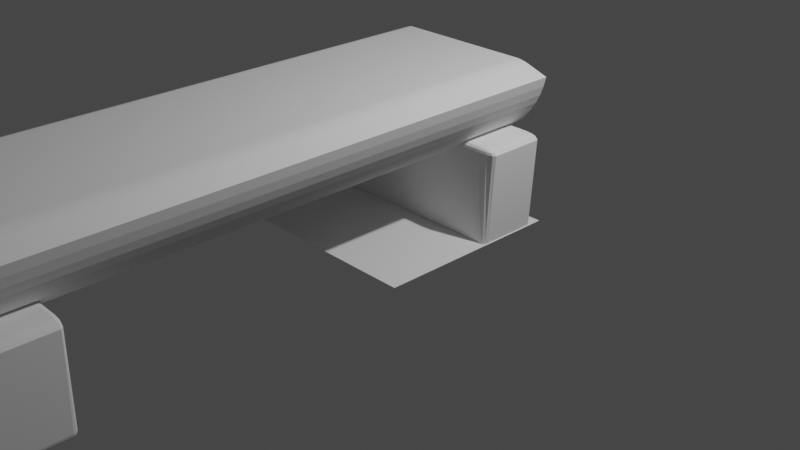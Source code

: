 # Source: Bench.blend  (saved by Blender 3.3.6; exported with 4.5.12 LTS)
import bpy
from mathutils import Matrix  # noqa: F401  (used for matrix-valued properties, if any)

bpy.ops.wm.read_factory_settings(use_empty=True)
scene = bpy.context.scene
scene.name = 'Scene'

# ---- collections
col_collection = bpy.data.collections.new('Collection'); scene.collection.children.link(col_collection)

# ---- world
world_world = bpy.data.worlds.new('World'); scene.world = world_world
world_world.use_nodes = True; world_world.node_tree.nodes.clear()
_N = world_world.node_tree.nodes; _L = world_world.node_tree.links
n0 = _N.new('ShaderNodeOutputWorld'); n0.name = 'World Output'; n0.location = (300, 300)
n1 = _N.new('ShaderNodeBackground'); n1.name = 'Background'; n1.location = (10, 300)
n1.inputs[0].default_value = (0.05088, 0.05088, 0.05088, 1.0)
_L.new(n1.outputs[0], n0.inputs[0])
n0.is_active_output = True
world_world.color = (0.05088, 0.05088, 0.05088)
world_world.use_sun_shadow = False
world_world.sun_shadow_jitter_overblur = 0.0

# ---- cameras
cam_camera = bpy.data.cameras.new('Camera')
cam_camera.clip_end = 100.0
cam_camera.ortho_scale = 7.314

# ---- lights
light_light = bpy.data.lights.new('Light', 'POINT')
light_light.transmission_factor = 0.0
light_light.energy = 1000.0
light_light.shadow_soft_size = 0.1
light_light.shadow_maximum_resolution = 0.006
light_light.use_absolute_resolution = True

# ---- meshes
me_cylinder = bpy.data.meshes.new('Cylinder')
me_cylinder.from_pydata([(0.9781, 1.895, -1.0), (0.9781, 1.895, 4.92), (0.9511, 1.794, -1.0), (0.9511, 1.794, 4.92), (0.9135, 1.696, -1.0), (0.9135, 1.696, 4.92), (0.866, 1.603, -1.0), (0.866, 1.603, 4.92), (0.809, 1.515, -1.0), (0.809, 1.515, 4.92), (0.7431, 1.434, -1.0), (0.7431, 1.434, 4.92), (0.6691, 1.36, -1.0), (0.6691, 1.36, 4.92), (0.5878, 1.294, -1.0), (0.5878, 1.294, 4.92), (0.5, 1.237, -1.0), (0.5, 1.237, 4.92), (0.4067, 1.189, -1.0), (0.4067, 1.189, 4.92), (0.309, 1.152, -1.0), (0.309, 1.152, 4.92), (0.2079, 1.125, -1.0), (0.2079, 1.125, 4.92), (0.1045, 1.108, -1.0), (0.1045, 1.108, 4.92), (0.0, 1.103, -1.0), (0.0, 1.103, 4.92), (-0.1045, 1.108, -1.0), (-0.1045, 1.108, 4.92), (-0.2079, 1.125, -1.0), (-0.2079, 1.125, 4.92), (-0.309, 1.152, -1.0), (-0.309, 1.152, 4.92), (-0.4067, 1.189, -1.0), (-0.4067, 1.189, 4.92), (-0.5, 1.237, -1.0), (-0.5, 1.237, 4.92), (-0.5878, 1.294, -1.0), (-0.5878, 1.294, 4.92), (-0.6691, 1.36, -1.0), (-0.6691, 1.36, 4.92), (-0.7431, 1.434, -1.0), (-0.7431, 1.434, 4.92), (-0.809, 1.515, -1.0), (-0.809, 1.515, 4.92), (-0.866, 1.603, -1.0), (-0.866, 1.603, 4.92), (-0.9135, 1.696, -1.0), (-0.9135, 1.696, 4.92), (-0.9511, 1.794, -1.0), (-0.9511, 1.794, 4.92), (-0.9781, 1.895, -1.0), (-0.9781, 1.895, 4.92), (-0.9781, 1.895, -1.0), (-0.849, 1.998, -1.0), (-0.9781, 1.918, -1.0), (-0.9708, 1.94, -1.0), (-0.9566, 1.959, -1.0), (-0.9362, 1.976, -1.0), (-0.9105, 1.988, -1.0), (-0.881, 1.996, -1.0), (-0.849, 1.998, 4.92), (-0.9781, 1.895, 4.92), (-0.881, 1.996, 4.92), (-0.9105, 1.988, 4.92), (-0.9362, 1.976, 4.92), (-0.9566, 1.959, 4.92), (-0.9708, 1.94, 4.92), (-0.9781, 1.918, 4.92), (0.9781, 1.895, -1.0), (0.9781, 1.895, 4.92), (0.5896, 1.998, -1.0), (0.7412, 1.974, -1.0), (0.6172, 1.997, -1.0), (0.6494, 1.994, -1.0), (0.683, 1.988, -1.0), (0.7146, 1.981, -1.0), (0.7412, 1.974, 4.92), (0.5896, 1.998, 4.92), (0.7146, 1.981, 4.92), (0.683, 1.988, 4.92), (0.6494, 1.994, 4.92), (0.6172, 1.997, 4.92)], [], [(71, 78, 80, 81, 82, 83, 79, 62, 64, 65, 66, 67, 68, 69, 63, 53, 51, 49, 47, 45, 43, 41, 39, 37, 35, 33, 31, 29, 27, 25, 23, 21, 19, 17, 15, 13, 11, 9, 7, 5, 3, 1), (0, 1, 3, 2), (2, 3, 5, 4), (4, 5, 7, 6), (6, 7, 9, 8), (8, 9, 11, 10), (10, 11, 13, 12), (12, 13, 15, 14), (14, 15, 17, 16), (16, 17, 19, 18), (18, 19, 21, 20), (20, 21, 23, 22), (22, 23, 25, 24), (24, 25, 27, 26), (26, 27, 29, 28), (28, 29, 31, 30), (30, 31, 33, 32), (32, 33, 35, 34), (34, 35, 37, 36), (36, 37, 39, 38), (38, 39, 41, 40), (40, 41, 43, 42), (42, 43, 45, 44), (44, 45, 47, 46), (46, 47, 49, 48), (48, 49, 51, 50), (50, 51, 53, 52), (70, 71, 1, 0), (52, 53, 63, 54), (62, 55, 61, 64), (64, 61, 60, 65), (65, 60, 59, 66), (66, 59, 58, 67), (67, 58, 57, 68), (68, 57, 56, 69), (69, 56, 54, 63), (72, 55, 62, 79), (72, 74, 75, 76, 77, 73, 70, 0, 2, 4, 6, 8, 10, 12, 14, 16, 18, 20, 22, 24, 26, 28, 30, 32, 34, 36, 38, 40, 42, 44, 46, 48, 50, 52, 54, 56, 57, 58, 59, 60, 61, 55), (72, 79, 83, 74), (74, 83, 82, 75), (75, 82, 81, 76), (76, 81, 80, 77), (77, 80, 78, 73), (71, 70, 73, 78)])
_uv = me_cylinder.uv_layers.new(name='UVMap')
_uv.uv.foreach_set('vector', [0.4848, 0.2001, 0.4279, 0.219, 0.4215, 0.2208, 0.4139, 0.2225, 0.4059, 0.2238, 0.3981, 0.2246, 0.3915, 0.2249, 0.04624, 0.2249, 0.03857, 0.2243, 0.03148, 0.2225, 0.02532, 0.2195, 0.02041, 0.2156, 0.017, 0.2109, 0.01525, 0.2056, 0.01524, 0.2001, 0.01524, 0.2001, 0.02175, 0.1758, 0.03075, 0.1524, 0.04215, 0.13, 0.05584, 0.1089, 0.07165, 0.08941, 0.08941, 0.07165, 0.1089, 0.05584, 0.13, 0.04215, 0.1524, 0.03075, 0.1758, 0.02175, 0.2001, 0.01524, 0.2249, 0.01131, 0.25, 0.01, 0.2751, 0.01131, 0.2999, 0.01524, 0.3242, 0.02175, 0.3476, 0.03075, 0.37, 0.04215, 0.3911, 0.05584, 0.4106, 0.07165, 0.4284, 0.08941, 0.4442, 0.1089, 0.4578, 0.13, 0.4693, 0.1524, 0.4783, 0.1758, 0.4848, 0.2001, 0.7167, 0.5, 0.7167, 1.0, 0.7, 1.0, 0.7, 0.5, 0.7, 0.5, 0.7, 1.0, 0.6833, 1.0, 0.6833, 0.5, 0.6833, 0.5, 0.6833, 1.0, 0.6667, 1.0, 0.6667, 0.5, 0.6667, 0.5, 0.6667, 1.0, 0.65, 1.0, 0.65, 0.5, 0.65, 0.5, 0.65, 1.0, 0.6333, 1.0, 0.6333, 0.5, 0.6333, 0.5, 0.6333, 1.0, 0.6167, 1.0, 0.6167, 0.5, 0.6167, 0.5, 0.6167, 1.0, 0.6, 1.0, 0.6, 0.5, 0.6, 0.5, 0.6, 1.0, 0.5833, 1.0, 0.5833, 0.5, 0.5833, 0.5, 0.5833, 1.0, 0.5667, 1.0, 0.5667, 0.5, 0.5667, 0.5, 0.5667, 1.0, 0.55, 1.0, 0.55, 0.5, 0.55, 0.5, 0.55, 1.0, 0.5333, 1.0, 0.5333, 0.5, 0.5333, 0.5, 0.5333, 1.0, 0.5167, 1.0, 0.5167, 0.5, 0.5167, 0.5, 0.5167, 1.0, 0.5, 1.0, 0.5, 0.5, 0.5, 0.5, 0.5, 1.0, 0.4833, 1.0, 0.4833, 0.5, 0.4833, 0.5, 0.4833, 1.0, 0.4667, 1.0, 0.4667, 0.5, 0.4667, 0.5, 0.4667, 1.0, 0.45, 1.0, 0.45, 0.5, 0.45, 0.5, 0.45, 1.0, 0.4333, 1.0, 0.4333, 0.5, 0.4333, 0.5, 0.4333, 1.0, 0.4167, 1.0, 0.4167, 0.5, 0.4167, 0.5, 0.4167, 1.0, 0.4, 1.0, 0.4, 0.5, 0.4, 0.5, 0.4, 1.0, 0.3833, 1.0, 0.3833, 0.5, 0.3833, 0.5, 0.3833, 1.0, 0.3667, 1.0, 0.3667, 0.5, 0.3667, 0.5, 0.3667, 1.0, 0.35, 1.0, 0.35, 0.5, 0.35, 0.5, 0.35, 1.0, 0.3333, 1.0, 0.3333, 0.5, 0.3333, 0.5, 0.3333, 1.0, 0.3167, 1.0, 0.3167, 0.5, 0.3167, 0.5, 0.3167, 1.0, 0.3, 1.0, 0.3, 0.5, 0.3, 0.5, 0.3, 1.0, 0.2833, 1.0, 0.2833, 0.5, 0.7167, 0.5, 0.7167, 1.0, 0.7167, 1.0, 0.7167, 0.5, 0.2833, 0.5, 0.2833, 1.0, 0.2833, 1.0, 0.2833, 0.5, 0.06414, 0.2816, 0.3008, 0.5, 0.2933, 0.5, 0.05254, 0.2692, 0.05254, 0.2692, 0.2933, 0.5, 0.2864, 0.5, 0.04181, 0.2576, 0.04181, 0.2576, 0.2864, 0.5, 0.2667, 0.5, 0.01131, 0.2249, 0.2667, 1.0, 0.2667, 0.5, 0.2737, 0.5, 0.2737, 1.0, 0.2737, 1.0, 0.2737, 0.5, 0.2765, 0.5, 0.2765, 1.0, 0.2765, 1.0, 0.2765, 0.5, 0.2797, 0.5, 0.2797, 1.0, 0.2797, 1.0, 0.2797, 0.5, 0.2833, 0.5, 0.2833, 1.0, 0.6383, 0.5, 0.3008, 0.5, 0.06414, 0.2816, 0.5863, 0.8422, 0.8915, 0.2249, 0.8981, 0.2246, 0.9059, 0.2238, 0.9139, 0.2225, 0.9215, 0.2208, 0.9279, 0.219, 0.9848, 0.2001, 0.9848, 0.2001, 0.9783, 0.1758, 0.9693, 0.1524, 0.9578, 0.13, 0.9442, 0.1089, 0.9284, 0.08941, 0.9106, 0.07165, 0.8911, 0.05584, 0.87, 0.04215, 0.8476, 0.03075, 0.8242, 0.02175, 0.7999, 0.01524, 0.7751, 0.01131, 0.75, 0.01, 0.7249, 0.01131, 0.7001, 0.01524, 0.6758, 0.02175, 0.6524, 0.03075, 0.63, 0.04215, 0.6089, 0.05584, 0.5894, 0.07165, 0.5716, 0.08941, 0.5558, 0.1089, 0.5422, 0.13, 0.5307, 0.1524, 0.5217, 0.1758, 0.5152, 0.2001, 0.5152, 0.2001, 0.5152, 0.2056, 0.517, 0.2109, 0.5204, 0.2156, 0.5253, 0.2195, 0.5315, 0.2225, 0.5386, 0.2243, 0.5462, 0.2249, 0.6383, 0.5, 0.5863, 0.8422, 0.5964, 0.853, 0.6448, 0.5, 0.6448, 0.5, 0.5964, 0.853, 0.6081, 0.8655, 0.6524, 0.5, 0.6524, 0.5, 0.6081, 0.8655, 0.6202, 0.8795, 0.6599, 0.5, 0.6599, 0.5, 0.6202, 0.8795, 0.6302, 0.892, 0.6658, 0.5, 0.6658, 0.5, 0.6302, 0.892, 0.6388, 0.9028, 0.6709, 0.5, 0.7167, 1.0, 0.7167, 0.5, 0.6709, 0.5, 0.6388, 0.9028])
me_cylinder.update()
me_cube_001 = bpy.data.meshes.new('Cube.001')
me_cube_001.from_pydata([(-0.951, 0.3702, -0.01853), (-0.951, 0.3212, 0.03052), (-1.0, 0.3702, 0.03052), (-0.951, 0.3457, -0.01197), (-0.9754, 0.3702, -0.01197), (-0.9744, 0.3468, -0.00561), (-0.9754, 0.3277, 0.03052), (-0.951, 0.3277, 0.006029), (-0.9744, 0.3341, 0.007066), (-0.9934, 0.3702, 0.006029), (-0.9934, 0.3457, 0.03052), (-0.9871, 0.3468, 0.007066), (-0.951, 0.3212, 0.951), (-0.8855, 0.3702, 1.0), (-1.067, 0.3702, 0.951), (-0.951, 0.3277, 0.9754), (-0.9754, 0.3277, 0.951), (-0.9724, 0.3341, 0.9744), (-0.9762, 0.3702, 0.9934), (-0.8855, 0.3457, 0.9934), (-0.9744, 0.3468, 0.9871), (-1.043, 0.3457, 0.951), (-1.043, 0.3702, 0.9754), (-1.019, 0.3468, 0.9744), (-0.951, 0.951, -0.01853), (-1.0, 0.951, 0.03052), (-0.951, 1.0, 0.03052), (-0.9754, 0.951, -0.01197), (-0.951, 0.9754, -0.01197), (-0.9744, 0.9744, -0.00561), (-0.9934, 0.9754, 0.03052), (-0.9934, 0.951, 0.006029), (-0.9871, 0.9744, 0.007066), (-0.951, 0.9934, 0.006029), (-0.9754, 0.9934, 0.03052), (-0.9744, 0.9871, 0.007066), (-0.8855, 0.951, 1.0), (-0.8855, 1.0, 0.951), (-1.067, 0.951, 0.951), (-0.8855, 0.9754, 0.9934), (-0.9762, 0.951, 0.9934), (-0.9724, 0.9744, 0.9871), (-0.9762, 0.9934, 0.951), (-0.8855, 0.9934, 0.9754), (-0.9724, 0.9871, 0.9744), (-1.043, 0.951, 0.9754), (-1.043, 0.9754, 0.951), (-1.019, 0.9744, 0.9744), (0.951, 0.3702, -0.01853), (1.0, 0.3702, 0.03052), (0.951, 0.3212, 0.03052), (0.9754, 0.3702, -0.01197), (0.951, 0.3457, -0.01197), (0.9744, 0.3468, -0.00561), (0.9934, 0.3457, 0.03052), (0.9934, 0.3702, 0.006029), (0.9871, 0.3468, 0.007066), (0.951, 0.3277, 0.006029), (0.9754, 0.3277, 0.03052), (0.9744, 0.3341, 0.007066), (0.8946, 0.3702, 1.0), (0.8946, 0.3212, 0.951), (1.068, 0.3702, 0.951), (0.8946, 0.3457, 0.9934), (0.9813, 0.3702, 0.9934), (0.9777, 0.3468, 0.9871), (0.9813, 0.3277, 0.951), (0.8946, 0.3277, 0.9754), (0.9777, 0.3341, 0.9744), (1.045, 0.3702, 0.9754), (1.045, 0.3457, 0.951), (1.023, 0.3468, 0.9744), (0.951, 0.951, -0.01853), (0.951, 1.0, 0.03052), (1.0, 0.951, 0.03052), (0.951, 0.9754, -0.01197), (0.9754, 0.951, -0.01197), (0.9744, 0.9744, -0.00561), (0.9754, 0.9934, 0.03052), (0.951, 0.9934, 0.006029), (0.9744, 0.9871, 0.007066), (0.9934, 0.951, 0.006029), (0.9934, 0.9754, 0.03052), (0.9871, 0.9744, 0.007066), (0.8946, 0.951, 1.0), (1.068, 0.951, 0.951), (0.8946, 1.0, 0.951), (0.9813, 0.951, 0.9934), (0.8946, 0.9754, 0.9934), (0.9777, 0.9744, 0.9871), (1.045, 0.9754, 0.951), (1.045, 0.951, 0.9754), (1.023, 0.9744, 0.9744), (0.8946, 0.9934, 0.9754), (0.9813, 0.9934, 0.951), (0.9777, 0.9871, 0.9744)], [], [(50, 61, 12, 1), (74, 85, 62, 49), (84, 36, 13, 60), (2, 14, 38, 25), (26, 37, 86, 73), (0, 3, 5, 4), (3, 7, 8, 5), (1, 6, 8, 7), (6, 10, 11, 8), (2, 9, 11, 10), (9, 4, 5, 11), (5, 8, 11), (12, 15, 17, 16), (15, 19, 20, 17), (13, 18, 20, 19), (18, 22, 23, 20), (14, 21, 23, 22), (21, 16, 17, 23), (17, 20, 23), (24, 27, 29, 28), (27, 31, 32, 29), (25, 30, 32, 31), (30, 34, 35, 32), (26, 33, 35, 34), (33, 28, 29, 35), (29, 32, 35), (36, 39, 41, 40), (39, 43, 44, 41), (37, 42, 44, 43), (42, 46, 47, 44), (38, 45, 47, 46), (45, 40, 41, 47), (41, 44, 47), (48, 51, 53, 52), (51, 55, 56, 53), (49, 54, 56, 55), (54, 58, 59, 56), (50, 57, 59, 58), (57, 52, 53, 59), (53, 56, 59), (60, 63, 65, 64), (63, 67, 68, 65), (61, 66, 68, 67), (66, 70, 71, 68), (62, 69, 71, 70), (69, 64, 65, 71), (65, 68, 71), (72, 75, 77, 76), (75, 79, 80, 77), (73, 78, 80, 79), (78, 82, 83, 80), (74, 81, 83, 82), (81, 76, 77, 83), (77, 80, 83), (84, 87, 89, 88), (87, 91, 92, 89), (85, 90, 92, 91), (90, 94, 95, 92), (86, 93, 95, 94), (93, 88, 89, 95), (89, 92, 95), (24, 0, 4, 27), (27, 4, 9, 31), (31, 9, 2, 25), (1, 12, 16, 6), (6, 16, 21, 10), (10, 21, 14, 2), (13, 36, 40, 18), (18, 40, 45, 22), (22, 45, 38, 14), (37, 26, 34, 42), (42, 34, 30, 46), (46, 30, 25, 38), (72, 24, 28, 75), (75, 28, 33, 79), (79, 33, 26, 73), (36, 84, 88, 39), (39, 88, 93, 43), (43, 93, 86, 37), (85, 74, 82, 90), (90, 82, 78, 94), (94, 78, 73, 86), (48, 72, 76, 51), (51, 76, 81, 55), (55, 81, 74, 49), (84, 60, 64, 87), (87, 64, 69, 91), (91, 69, 62, 85), (61, 50, 58, 66), (66, 58, 54, 70), (70, 54, 49, 62), (0, 48, 52, 3), (3, 52, 57, 7), (7, 57, 50, 1), (60, 13, 19, 63), (63, 19, 15, 67), (67, 15, 12, 61), (24, 72, 48, 0)])
_uv = me_cube_001.uv_layers.new(name='UVMap')
_uv.uv.foreach_set('vector', [0.387, 0.7561, 0.613, 0.7561, 0.613, 0.9939, 0.387, 0.9939, 0.387, 0.5181, 0.613, 0.5181, 0.613, 0.7319, 0.387, 0.7319, 0.6311, 0.5181, 0.8689, 0.5181, 0.8689, 0.7319, 0.6311, 0.7319, 0.387, 0.01806, 0.613, 0.01806, 0.613, 0.2319, 0.387, 0.2319, 0.387, 0.2561, 0.613, 0.2561, 0.613, 0.4939, 0.387, 0.4939, 0.1311, 0.7319, 0.1311, 0.741, 0.1282, 0.7406, 0.1281, 0.7319, 0.1311, 0.741, 0.1311, 0.75, 0.1282, 0.75, 0.1282, 0.7406, 0.387, 0.9939, 0.387, 1.0, 0.375, 0.9968, 0.375, 0.9939, 0.387, 0.0, 0.387, 0.009044, 0.375, 0.009426, 0.375, 0.0, 0.387, 0.01806, 0.375, 0.01806, 0.375, 0.009426, 0.387, 0.009044, 0.125, 0.7319, 0.1281, 0.7319, 0.1282, 0.7406, 0.125, 0.7406, 0.1282, 0.7406, 0.1282, 0.75, 0.125, 0.7406, 0.613, 0.9939, 0.619, 0.9939, 0.6187, 1.0, 0.613, 1.0, 0.619, 0.9939, 0.625, 0.9939, 0.625, 1.0, 0.6187, 1.0, 0.8689, 0.7319, 0.875, 0.7319, 0.875, 0.7406, 0.8689, 0.75, 0.625, 0.01806, 0.619, 0.01806, 0.6187, 0.009426, 0.625, 0.009426, 0.613, 0.01806, 0.613, 0.009044, 0.6187, 0.009426, 0.619, 0.01806, 0.613, 0.009044, 0.613, 0.0, 0.6187, 0.0, 0.6187, 0.009426, 0.6187, 0.0, 0.625, 0.009426, 0.6187, 0.009426, 0.1311, 0.5181, 0.1281, 0.5181, 0.1282, 0.5094, 0.1311, 0.509, 0.1281, 0.5181, 0.125, 0.5181, 0.125, 0.5094, 0.1282, 0.5094, 0.387, 0.2319, 0.387, 0.241, 0.375, 0.2406, 0.375, 0.2319, 0.387, 0.241, 0.387, 0.2531, 0.375, 0.2532, 0.375, 0.2406, 0.387, 0.2561, 0.375, 0.2561, 0.375, 0.2532, 0.387, 0.2531, 0.1311, 0.5, 0.1311, 0.509, 0.1282, 0.5094, 0.1282, 0.5, 0.1282, 0.5094, 0.125, 0.5094, 0.1282, 0.5, 0.8689, 0.5181, 0.8689, 0.5, 0.875, 0.5094, 0.875, 0.5181, 0.625, 0.2561, 0.619, 0.2561, 0.6187, 0.2532, 0.625, 0.25, 0.613, 0.2561, 0.613, 0.2531, 0.6187, 0.2532, 0.619, 0.2561, 0.613, 0.2531, 0.613, 0.241, 0.6187, 0.2406, 0.6187, 0.2532, 0.613, 0.2319, 0.619, 0.2319, 0.6187, 0.2406, 0.613, 0.241, 0.619, 0.2319, 0.625, 0.2319, 0.625, 0.2406, 0.6187, 0.2406, 0.625, 0.2406, 0.6187, 0.2452, 0.6187, 0.2406, 0.3689, 0.7319, 0.3719, 0.7319, 0.3718, 0.7406, 0.3689, 0.741, 0.3719, 0.7319, 0.381, 0.7319, 0.3813, 0.7406, 0.3718, 0.7406, 0.387, 0.7319, 0.387, 0.741, 0.3813, 0.7406, 0.381, 0.7319, 0.387, 0.741, 0.387, 0.7531, 0.375, 0.7532, 0.3813, 0.7406, 0.387, 0.7561, 0.375, 0.7561, 0.375, 0.7532, 0.387, 0.7531, 0.3689, 0.75, 0.3689, 0.741, 0.3718, 0.7406, 0.3718, 0.75, 0.3718, 0.7406, 0.3734, 0.7406, 0.3718, 0.75, 0.6311, 0.7319, 0.6311, 0.75, 0.6282, 0.75, 0.6281, 0.7319, 0.625, 0.7561, 0.619, 0.7561, 0.6187, 0.7532, 0.625, 0.7532, 0.613, 0.7561, 0.613, 0.7531, 0.6187, 0.7532, 0.619, 0.7561, 0.613, 0.7531, 0.613, 0.741, 0.6187, 0.7406, 0.6187, 0.7532, 0.613, 0.7319, 0.619, 0.7319, 0.6187, 0.7406, 0.613, 0.741, 0.619, 0.7319, 0.6281, 0.7319, 0.6282, 0.75, 0.6187, 0.7406, 0.625, 0.7532, 0.6187, 0.7532, 0.6187, 0.7516, 0.3689, 0.5181, 0.3689, 0.509, 0.3718, 0.5094, 0.3719, 0.5181, 0.3689, 0.509, 0.3689, 0.5, 0.3718, 0.5, 0.3718, 0.5094, 0.387, 0.4939, 0.387, 0.4969, 0.375, 0.4968, 0.375, 0.4939, 0.387, 0.4969, 0.387, 0.509, 0.3813, 0.5094, 0.375, 0.4968, 0.387, 0.5181, 0.381, 0.5181, 0.3813, 0.5094, 0.387, 0.509, 0.381, 0.5181, 0.3719, 0.5181, 0.3718, 0.5094, 0.3813, 0.5094, 0.3718, 0.5094, 0.3718, 0.5, 0.3734, 0.5094, 0.6311, 0.5181, 0.6281, 0.5181, 0.6282, 0.5, 0.6311, 0.5, 0.6281, 0.5181, 0.619, 0.5181, 0.6187, 0.5094, 0.6282, 0.5, 0.613, 0.5181, 0.613, 0.509, 0.6187, 0.5094, 0.619, 0.5181, 0.613, 0.509, 0.613, 0.4969, 0.6187, 0.4968, 0.6187, 0.5094, 0.613, 0.4939, 0.619, 0.4939, 0.6187, 0.4968, 0.613, 0.4969, 0.619, 0.4939, 0.625, 0.4939, 0.625, 0.4968, 0.6187, 0.4968, 0.625, 0.4968, 0.6187, 0.4984, 0.6187, 0.4968, 0.1311, 0.5181, 0.1311, 0.7319, 0.1281, 0.7319, 0.1281, 0.5181, 0.1281, 0.5181, 0.1281, 0.7319, 0.125, 0.7319, 0.125, 0.5181, 0.375, 0.2319, 0.375, 0.01806, 0.387, 0.01806, 0.387, 0.2319, 0.387, 0.9939, 0.613, 0.9939, 0.613, 1.0, 0.387, 1.0, 0.387, 0.0, 0.613, 0.0, 0.613, 0.009044, 0.387, 0.009044, 0.387, 0.009044, 0.613, 0.009044, 0.613, 0.01806, 0.387, 0.01806, 0.8689, 0.7319, 0.8689, 0.5181, 0.875, 0.5181, 0.875, 0.7319, 0.625, 0.01806, 0.625, 0.2319, 0.619, 0.2319, 0.619, 0.01806, 0.619, 0.01806, 0.619, 0.2319, 0.613, 0.2319, 0.613, 0.01806, 0.613, 0.2561, 0.387, 0.2561, 0.387, 0.2531, 0.613, 0.2531, 0.613, 0.2531, 0.387, 0.2531, 0.387, 0.241, 0.613, 0.241, 0.613, 0.241, 0.387, 0.241, 0.387, 0.2319, 0.613, 0.2319, 0.3689, 0.5181, 0.1311, 0.5181, 0.1311, 0.509, 0.3689, 0.509, 0.3689, 0.509, 0.1311, 0.509, 0.1311, 0.5, 0.3689, 0.5, 0.375, 0.4939, 0.375, 0.2561, 0.387, 0.2561, 0.387, 0.4939, 0.8689, 0.5181, 0.6311, 0.5181, 0.6311, 0.5, 0.8689, 0.5, 0.625, 0.2561, 0.625, 0.4939, 0.619, 0.4939, 0.619, 0.2561, 0.619, 0.2561, 0.619, 0.4939, 0.613, 0.4939, 0.613, 0.2561, 0.613, 0.5181, 0.387, 0.5181, 0.387, 0.509, 0.613, 0.509, 0.613, 0.509, 0.387, 0.509, 0.387, 0.4969, 0.613, 0.4969, 0.613, 0.4969, 0.387, 0.4969, 0.387, 0.4939, 0.613, 0.4939, 0.3689, 0.7319, 0.3689, 0.5181, 0.3719, 0.5181, 0.3719, 0.7319, 0.3719, 0.7319, 0.3719, 0.5181, 0.381, 0.5181, 0.381, 0.7319, 0.381, 0.7319, 0.381, 0.5181, 0.387, 0.5181, 0.387, 0.7319, 0.6311, 0.5181, 0.6311, 0.7319, 0.6281, 0.7319, 0.6281, 0.5181, 0.6281, 0.5181, 0.6281, 0.7319, 0.619, 0.7319, 0.619, 0.5181, 0.619, 0.5181, 0.619, 0.7319, 0.613, 0.7319, 0.613, 0.5181, 0.613, 0.7561, 0.387, 0.7561, 0.387, 0.7531, 0.613, 0.7531, 0.613, 0.7531, 0.387, 0.7531, 0.387, 0.741, 0.613, 0.741, 0.613, 0.741, 0.387, 0.741, 0.387, 0.7319, 0.613, 0.7319, 0.1311, 0.7319, 0.3689, 0.7319, 0.3689, 0.741, 0.1311, 0.741, 0.1311, 0.741, 0.3689, 0.741, 0.3689, 0.75, 0.1311, 0.75, 0.375, 0.9939, 0.375, 0.7561, 0.387, 0.7561, 0.387, 0.9939, 0.6311, 0.7319, 0.8689, 0.7319, 0.8689, 0.75, 0.6311, 0.75, 0.625, 0.7561, 0.625, 0.9939, 0.619, 0.9939, 0.619, 0.7561, 0.619, 0.7561, 0.619, 0.9939, 0.613, 0.9939, 0.613, 0.7561, 0.1311, 0.5181, 0.3689, 0.5181, 0.3689, 0.7319, 0.1311, 0.7319])
me_cube_001.update()
me_cube_002 = bpy.data.meshes.new('Cube.002')
me_cube_002.from_pydata([(-0.951, 0.3702, -0.01853), (-0.951, 0.3212, 0.03052), (-1.0, 0.3702, 0.03052), (-0.951, 0.3457, -0.01197), (-0.9754, 0.3702, -0.01197), (-0.9744, 0.3468, -0.00561), (-0.9754, 0.3277, 0.03052), (-0.951, 0.3277, 0.006029), (-0.9744, 0.3341, 0.007066), (-0.9934, 0.3702, 0.006029), (-0.9934, 0.3457, 0.03052), (-0.9871, 0.3468, 0.007066), (-0.951, 0.3212, 0.951), (-0.8855, 0.3702, 1.0), (-1.067, 0.3702, 0.951), (-0.951, 0.3277, 0.9754), (-0.9754, 0.3277, 0.951), (-0.9724, 0.3341, 0.9744), (-0.9762, 0.3702, 0.9934), (-0.8855, 0.3457, 0.9934), (-0.9744, 0.3468, 0.9871), (-1.043, 0.3457, 0.951), (-1.043, 0.3702, 0.9754), (-1.019, 0.3468, 0.9744), (-0.951, 0.951, -0.01853), (-1.0, 0.951, 0.03052), (-0.951, 1.0, 0.03052), (-0.9754, 0.951, -0.01197), (-0.951, 0.9754, -0.01197), (-0.9744, 0.9744, -0.00561), (-0.9934, 0.9754, 0.03052), (-0.9934, 0.951, 0.006029), (-0.9871, 0.9744, 0.007066), (-0.951, 0.9934, 0.006029), (-0.9754, 0.9934, 0.03052), (-0.9744, 0.9871, 0.007066), (-0.8855, 0.951, 1.0), (-0.8855, 1.0, 0.951), (-1.067, 0.951, 0.951), (-0.8855, 0.9754, 0.9934), (-0.9762, 0.951, 0.9934), (-0.9724, 0.9744, 0.9871), (-0.9762, 0.9934, 0.951), (-0.8855, 0.9934, 0.9754), (-0.9724, 0.9871, 0.9744), (-1.043, 0.951, 0.9754), (-1.043, 0.9754, 0.951), (-1.019, 0.9744, 0.9744), (0.951, 0.3702, -0.01853), (1.0, 0.3702, 0.03052), (0.951, 0.3212, 0.03052), (0.9754, 0.3702, -0.01197), (0.951, 0.3457, -0.01197), (0.9744, 0.3468, -0.00561), (0.9934, 0.3457, 0.03052), (0.9934, 0.3702, 0.006029), (0.9871, 0.3468, 0.007066), (0.951, 0.3277, 0.006029), (0.9754, 0.3277, 0.03052), (0.9744, 0.3341, 0.007066), (0.8946, 0.3702, 1.0), (0.8946, 0.3212, 0.951), (1.068, 0.3702, 0.951), (0.8946, 0.3457, 0.9934), (0.9813, 0.3702, 0.9934), (0.9777, 0.3468, 0.9871), (0.9813, 0.3277, 0.951), (0.8946, 0.3277, 0.9754), (0.9777, 0.3341, 0.9744), (1.045, 0.3702, 0.9754), (1.045, 0.3457, 0.951), (1.023, 0.3468, 0.9744), (0.951, 0.951, -0.01853), (0.951, 1.0, 0.03052), (1.0, 0.951, 0.03052), (0.951, 0.9754, -0.01197), (0.9754, 0.951, -0.01197), (0.9744, 0.9744, -0.00561), (0.9754, 0.9934, 0.03052), (0.951, 0.9934, 0.006029), (0.9744, 0.9871, 0.007066), (0.9934, 0.951, 0.006029), (0.9934, 0.9754, 0.03052), (0.9871, 0.9744, 0.007066), (0.8946, 0.951, 1.0), (1.068, 0.951, 0.951), (0.8946, 1.0, 0.951), (0.9813, 0.951, 0.9934), (0.8946, 0.9754, 0.9934), (0.9777, 0.9744, 0.9871), (1.045, 0.9754, 0.951), (1.045, 0.951, 0.9754), (1.023, 0.9744, 0.9744), (0.8946, 0.9934, 0.9754), (0.9813, 0.9934, 0.951), (0.9777, 0.9871, 0.9744)], [], [(50, 61, 12, 1), (74, 85, 62, 49), (84, 36, 13, 60), (2, 14, 38, 25), (26, 37, 86, 73), (0, 3, 5, 4), (3, 7, 8, 5), (1, 6, 8, 7), (6, 10, 11, 8), (2, 9, 11, 10), (9, 4, 5, 11), (5, 8, 11), (12, 15, 17, 16), (15, 19, 20, 17), (13, 18, 20, 19), (18, 22, 23, 20), (14, 21, 23, 22), (21, 16, 17, 23), (17, 20, 23), (24, 27, 29, 28), (27, 31, 32, 29), (25, 30, 32, 31), (30, 34, 35, 32), (26, 33, 35, 34), (33, 28, 29, 35), (29, 32, 35), (36, 39, 41, 40), (39, 43, 44, 41), (37, 42, 44, 43), (42, 46, 47, 44), (38, 45, 47, 46), (45, 40, 41, 47), (41, 44, 47), (48, 51, 53, 52), (51, 55, 56, 53), (49, 54, 56, 55), (54, 58, 59, 56), (50, 57, 59, 58), (57, 52, 53, 59), (53, 56, 59), (60, 63, 65, 64), (63, 67, 68, 65), (61, 66, 68, 67), (66, 70, 71, 68), (62, 69, 71, 70), (69, 64, 65, 71), (65, 68, 71), (72, 75, 77, 76), (75, 79, 80, 77), (73, 78, 80, 79), (78, 82, 83, 80), (74, 81, 83, 82), (81, 76, 77, 83), (77, 80, 83), (84, 87, 89, 88), (87, 91, 92, 89), (85, 90, 92, 91), (90, 94, 95, 92), (86, 93, 95, 94), (93, 88, 89, 95), (89, 92, 95), (24, 0, 4, 27), (27, 4, 9, 31), (31, 9, 2, 25), (1, 12, 16, 6), (6, 16, 21, 10), (10, 21, 14, 2), (13, 36, 40, 18), (18, 40, 45, 22), (22, 45, 38, 14), (37, 26, 34, 42), (42, 34, 30, 46), (46, 30, 25, 38), (72, 24, 28, 75), (75, 28, 33, 79), (79, 33, 26, 73), (36, 84, 88, 39), (39, 88, 93, 43), (43, 93, 86, 37), (85, 74, 82, 90), (90, 82, 78, 94), (94, 78, 73, 86), (48, 72, 76, 51), (51, 76, 81, 55), (55, 81, 74, 49), (84, 60, 64, 87), (87, 64, 69, 91), (91, 69, 62, 85), (61, 50, 58, 66), (66, 58, 54, 70), (70, 54, 49, 62), (0, 48, 52, 3), (3, 52, 57, 7), (7, 57, 50, 1), (60, 13, 19, 63), (63, 19, 15, 67), (67, 15, 12, 61), (24, 72, 48, 0)])
_uv = me_cube_002.uv_layers.new(name='UVMap')
_uv.uv.foreach_set('vector', [0.387, 0.7561, 0.613, 0.7561, 0.613, 0.9939, 0.387, 0.9939, 0.387, 0.5181, 0.613, 0.5181, 0.613, 0.7319, 0.387, 0.7319, 0.6311, 0.5181, 0.8689, 0.5181, 0.8689, 0.7319, 0.6311, 0.7319, 0.387, 0.01806, 0.613, 0.01806, 0.613, 0.2319, 0.387, 0.2319, 0.387, 0.2561, 0.613, 0.2561, 0.613, 0.4939, 0.387, 0.4939, 0.1311, 0.7319, 0.1311, 0.741, 0.1282, 0.7406, 0.1281, 0.7319, 0.1311, 0.741, 0.1311, 0.75, 0.1282, 0.75, 0.1282, 0.7406, 0.387, 0.9939, 0.387, 1.0, 0.375, 0.9968, 0.375, 0.9939, 0.387, 0.0, 0.387, 0.009044, 0.375, 0.009426, 0.375, 0.0, 0.387, 0.01806, 0.375, 0.01806, 0.375, 0.009426, 0.387, 0.009044, 0.125, 0.7319, 0.1281, 0.7319, 0.1282, 0.7406, 0.125, 0.7406, 0.1282, 0.7406, 0.1282, 0.75, 0.125, 0.7406, 0.613, 0.9939, 0.619, 0.9939, 0.6187, 1.0, 0.613, 1.0, 0.619, 0.9939, 0.625, 0.9939, 0.625, 1.0, 0.6187, 1.0, 0.8689, 0.7319, 0.875, 0.7319, 0.875, 0.7406, 0.8689, 0.75, 0.625, 0.01806, 0.619, 0.01806, 0.6187, 0.009426, 0.625, 0.009426, 0.613, 0.01806, 0.613, 0.009044, 0.6187, 0.009426, 0.619, 0.01806, 0.613, 0.009044, 0.613, 0.0, 0.6187, 0.0, 0.6187, 0.009426, 0.6187, 0.0, 0.625, 0.009426, 0.6187, 0.009426, 0.1311, 0.5181, 0.1281, 0.5181, 0.1282, 0.5094, 0.1311, 0.509, 0.1281, 0.5181, 0.125, 0.5181, 0.125, 0.5094, 0.1282, 0.5094, 0.387, 0.2319, 0.387, 0.241, 0.375, 0.2406, 0.375, 0.2319, 0.387, 0.241, 0.387, 0.2531, 0.375, 0.2532, 0.375, 0.2406, 0.387, 0.2561, 0.375, 0.2561, 0.375, 0.2532, 0.387, 0.2531, 0.1311, 0.5, 0.1311, 0.509, 0.1282, 0.5094, 0.1282, 0.5, 0.1282, 0.5094, 0.125, 0.5094, 0.1282, 0.5, 0.8689, 0.5181, 0.8689, 0.5, 0.875, 0.5094, 0.875, 0.5181, 0.625, 0.2561, 0.619, 0.2561, 0.6187, 0.2532, 0.625, 0.25, 0.613, 0.2561, 0.613, 0.2531, 0.6187, 0.2532, 0.619, 0.2561, 0.613, 0.2531, 0.613, 0.241, 0.6187, 0.2406, 0.6187, 0.2532, 0.613, 0.2319, 0.619, 0.2319, 0.6187, 0.2406, 0.613, 0.241, 0.619, 0.2319, 0.625, 0.2319, 0.625, 0.2406, 0.6187, 0.2406, 0.625, 0.2406, 0.6187, 0.2452, 0.6187, 0.2406, 0.3689, 0.7319, 0.3719, 0.7319, 0.3718, 0.7406, 0.3689, 0.741, 0.3719, 0.7319, 0.381, 0.7319, 0.3813, 0.7406, 0.3718, 0.7406, 0.387, 0.7319, 0.387, 0.741, 0.3813, 0.7406, 0.381, 0.7319, 0.387, 0.741, 0.387, 0.7531, 0.375, 0.7532, 0.3813, 0.7406, 0.387, 0.7561, 0.375, 0.7561, 0.375, 0.7532, 0.387, 0.7531, 0.3689, 0.75, 0.3689, 0.741, 0.3718, 0.7406, 0.3718, 0.75, 0.3718, 0.7406, 0.3734, 0.7406, 0.3718, 0.75, 0.6311, 0.7319, 0.6311, 0.75, 0.6282, 0.75, 0.6281, 0.7319, 0.625, 0.7561, 0.619, 0.7561, 0.6187, 0.7532, 0.625, 0.7532, 0.613, 0.7561, 0.613, 0.7531, 0.6187, 0.7532, 0.619, 0.7561, 0.613, 0.7531, 0.613, 0.741, 0.6187, 0.7406, 0.6187, 0.7532, 0.613, 0.7319, 0.619, 0.7319, 0.6187, 0.7406, 0.613, 0.741, 0.619, 0.7319, 0.6281, 0.7319, 0.6282, 0.75, 0.6187, 0.7406, 0.625, 0.7532, 0.6187, 0.7532, 0.6187, 0.7516, 0.3689, 0.5181, 0.3689, 0.509, 0.3718, 0.5094, 0.3719, 0.5181, 0.3689, 0.509, 0.3689, 0.5, 0.3718, 0.5, 0.3718, 0.5094, 0.387, 0.4939, 0.387, 0.4969, 0.375, 0.4968, 0.375, 0.4939, 0.387, 0.4969, 0.387, 0.509, 0.3813, 0.5094, 0.375, 0.4968, 0.387, 0.5181, 0.381, 0.5181, 0.3813, 0.5094, 0.387, 0.509, 0.381, 0.5181, 0.3719, 0.5181, 0.3718, 0.5094, 0.3813, 0.5094, 0.3718, 0.5094, 0.3718, 0.5, 0.3734, 0.5094, 0.6311, 0.5181, 0.6281, 0.5181, 0.6282, 0.5, 0.6311, 0.5, 0.6281, 0.5181, 0.619, 0.5181, 0.6187, 0.5094, 0.6282, 0.5, 0.613, 0.5181, 0.613, 0.509, 0.6187, 0.5094, 0.619, 0.5181, 0.613, 0.509, 0.613, 0.4969, 0.6187, 0.4968, 0.6187, 0.5094, 0.613, 0.4939, 0.619, 0.4939, 0.6187, 0.4968, 0.613, 0.4969, 0.619, 0.4939, 0.625, 0.4939, 0.625, 0.4968, 0.6187, 0.4968, 0.625, 0.4968, 0.6187, 0.4984, 0.6187, 0.4968, 0.1311, 0.5181, 0.1311, 0.7319, 0.1281, 0.7319, 0.1281, 0.5181, 0.1281, 0.5181, 0.1281, 0.7319, 0.125, 0.7319, 0.125, 0.5181, 0.375, 0.2319, 0.375, 0.01806, 0.387, 0.01806, 0.387, 0.2319, 0.387, 0.9939, 0.613, 0.9939, 0.613, 1.0, 0.387, 1.0, 0.387, 0.0, 0.613, 0.0, 0.613, 0.009044, 0.387, 0.009044, 0.387, 0.009044, 0.613, 0.009044, 0.613, 0.01806, 0.387, 0.01806, 0.8689, 0.7319, 0.8689, 0.5181, 0.875, 0.5181, 0.875, 0.7319, 0.625, 0.01806, 0.625, 0.2319, 0.619, 0.2319, 0.619, 0.01806, 0.619, 0.01806, 0.619, 0.2319, 0.613, 0.2319, 0.613, 0.01806, 0.613, 0.2561, 0.387, 0.2561, 0.387, 0.2531, 0.613, 0.2531, 0.613, 0.2531, 0.387, 0.2531, 0.387, 0.241, 0.613, 0.241, 0.613, 0.241, 0.387, 0.241, 0.387, 0.2319, 0.613, 0.2319, 0.3689, 0.5181, 0.1311, 0.5181, 0.1311, 0.509, 0.3689, 0.509, 0.3689, 0.509, 0.1311, 0.509, 0.1311, 0.5, 0.3689, 0.5, 0.375, 0.4939, 0.375, 0.2561, 0.387, 0.2561, 0.387, 0.4939, 0.8689, 0.5181, 0.6311, 0.5181, 0.6311, 0.5, 0.8689, 0.5, 0.625, 0.2561, 0.625, 0.4939, 0.619, 0.4939, 0.619, 0.2561, 0.619, 0.2561, 0.619, 0.4939, 0.613, 0.4939, 0.613, 0.2561, 0.613, 0.5181, 0.387, 0.5181, 0.387, 0.509, 0.613, 0.509, 0.613, 0.509, 0.387, 0.509, 0.387, 0.4969, 0.613, 0.4969, 0.613, 0.4969, 0.387, 0.4969, 0.387, 0.4939, 0.613, 0.4939, 0.3689, 0.7319, 0.3689, 0.5181, 0.3719, 0.5181, 0.3719, 0.7319, 0.3719, 0.7319, 0.3719, 0.5181, 0.381, 0.5181, 0.381, 0.7319, 0.381, 0.7319, 0.381, 0.5181, 0.387, 0.5181, 0.387, 0.7319, 0.6311, 0.5181, 0.6311, 0.7319, 0.6281, 0.7319, 0.6281, 0.5181, 0.6281, 0.5181, 0.6281, 0.7319, 0.619, 0.7319, 0.619, 0.5181, 0.619, 0.5181, 0.619, 0.7319, 0.613, 0.7319, 0.613, 0.5181, 0.613, 0.7561, 0.387, 0.7561, 0.387, 0.7531, 0.613, 0.7531, 0.613, 0.7531, 0.387, 0.7531, 0.387, 0.741, 0.613, 0.741, 0.613, 0.741, 0.387, 0.741, 0.387, 0.7319, 0.613, 0.7319, 0.1311, 0.7319, 0.3689, 0.7319, 0.3689, 0.741, 0.1311, 0.741, 0.1311, 0.741, 0.3689, 0.741, 0.3689, 0.75, 0.1311, 0.75, 0.375, 0.9939, 0.375, 0.7561, 0.387, 0.7561, 0.387, 0.9939, 0.6311, 0.7319, 0.8689, 0.7319, 0.8689, 0.75, 0.6311, 0.75, 0.625, 0.7561, 0.625, 0.9939, 0.619, 0.9939, 0.619, 0.7561, 0.619, 0.7561, 0.619, 0.9939, 0.613, 0.9939, 0.613, 0.7561, 0.1311, 0.5181, 0.3689, 0.5181, 0.3689, 0.7319, 0.1311, 0.7319])
me_cube_002.update()
me_plane = bpy.data.meshes.new('Plane')
me_plane.from_pydata([(-1.0, -1.0, 0.0), (1.0, -1.0, 0.0), (-1.0, 1.0, 0.0), (1.0, 1.0, 0.0)], [], [(0, 1, 3, 2)])
_uv = me_plane.uv_layers.new(name='UVMap')
_uv.uv.foreach_set('vector', [0.0, 0.0, 1.0, 0.0, 1.0, 1.0, 0.0, 1.0])
me_plane.update()

# ---- objects
ob_light = bpy.data.objects.new('Light', light_light)
ob_camera = bpy.data.objects.new('Camera', cam_camera)
ob_cylinder = bpy.data.objects.new('Cylinder', me_cylinder)
ob_cube = bpy.data.objects.new('Cube', me_cube_001)
ob_cube_001 = bpy.data.objects.new('Cube.001', me_cube_002)
ob_plane = bpy.data.objects.new('Plane', me_plane)

# ---- transforms, parenting, visibility, modifiers, constraints
ob_light.location = (4.076, 1.005, 5.904)
ob_light.rotation_euler = (0.6503, 0.05522, 1.866)
ob_light.lock_rotations_4d = False
ob_light.empty_display_type = 'ARROWS'
ob_light.color = (0.0, 0.0, 0.0, 0.0)
ob_light.lineart.crease_threshold = 0.0
ob_camera.location = (7.359, -6.926, 4.958)
ob_camera.rotation_euler = (1.109, 0.0, 0.8149)
ob_camera.lock_rotations_4d = False
ob_camera.empty_display_type = 'ARROWS'
ob_camera.color = (0.0, 0.0, 0.0, 0.0)
ob_camera.display_type = 'WIRE'
ob_camera.lineart.crease_threshold = 0.0
ob_cylinder.location = (0.0, 0.0, -0.3837)
ob_cylinder.rotation_euler = (1.571, 0.0, 0.0)
ob_cube.location = (-0.01138, -0.1269, -0.01244)
ob_cube_001.location = (-0.01138, -5.116, -0.01244)
ob_plane.location = (0.0, 0.0, 0.0)

# ---- collection membership
col_collection.objects.link(ob_light)
col_collection.objects.link(ob_camera)
col_collection.objects.link(ob_cylinder)
col_collection.objects.link(ob_cube)
col_collection.objects.link(ob_cube_001)
col_collection.objects.link(ob_plane)

# ---- scene / render settings (as saved in the file)
scene.camera = ob_camera
scene.frame_start = 1; scene.frame_end = 250; scene.frame_set(1)
scene.render.engine = 'BLENDER_EEVEE_NEXT'
scene.cycles.sampling_pattern = 'TABULATED_SOBOL'
scene.cycles.use_light_tree = False
scene.view_settings.view_transform = 'Filmic'
bpy.context.view_layer.update()

